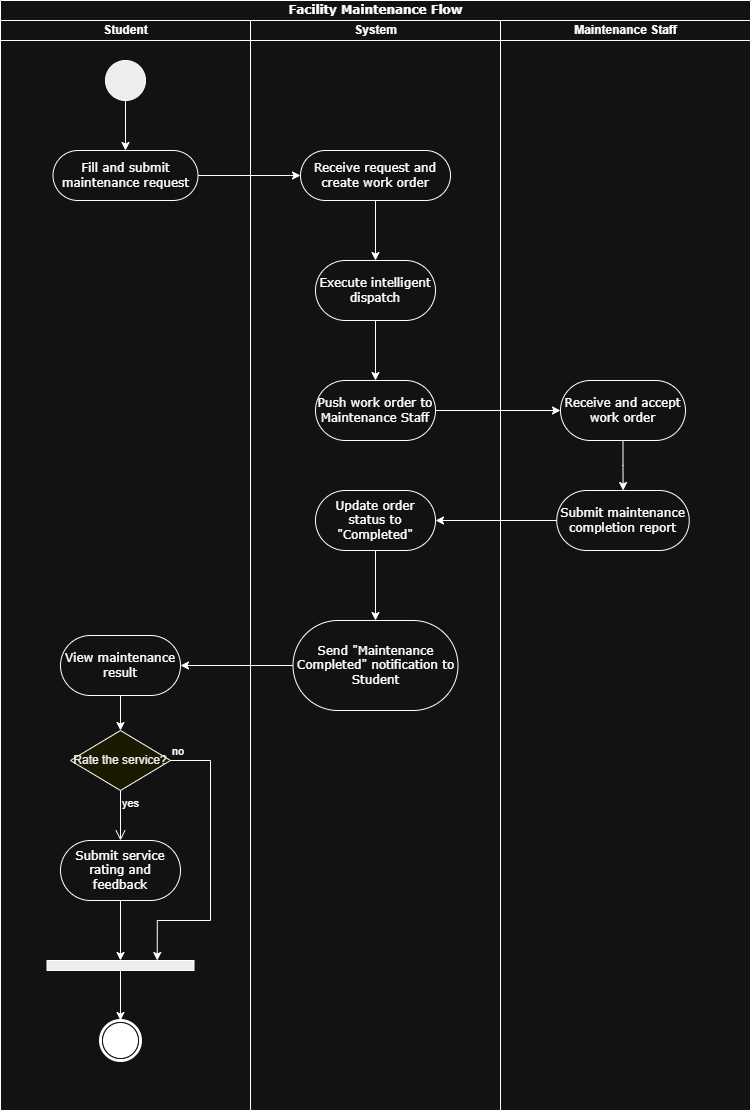

The diagram above was exported from draw.io. Its source (the exported page's mxGraphModel, read from the mxfile embedded in the PNG):
<mxGraphModel dx="1672" dy="1116" grid="1" gridSize="10" guides="1" tooltips="1" connect="1" arrows="1" fold="1" page="1" pageScale="1" pageWidth="827" pageHeight="1169" math="0" shadow="0">
  <root>
    <mxCell id="0" />
    <mxCell id="1" parent="0" />
    <mxCell id="trhc0Ie-O00yta9TVl5w-43" value="Facility Maintenance Flow" style="swimlane;html=1;childLayout=stackLayout;startSize=20;rounded=0;shadow=0;comic=0;labelBackgroundColor=none;strokeWidth=1;fontFamily=Verdana;fontSize=12;align=center;" vertex="1" parent="1">
      <mxGeometry x="40" y="20" width="750" height="1110" as="geometry" />
    </mxCell>
    <mxCell id="trhc0Ie-O00yta9TVl5w-44" value="Student" style="swimlane;html=1;startSize=20;" vertex="1" parent="trhc0Ie-O00yta9TVl5w-43">
      <mxGeometry y="20" width="250" height="1090" as="geometry">
        <mxRectangle y="20" width="40" height="970" as="alternateBounds" />
      </mxGeometry>
    </mxCell>
    <mxCell id="trhc0Ie-O00yta9TVl5w-45" style="edgeStyle=orthogonalEdgeStyle;rounded=0;orthogonalLoop=1;jettySize=auto;html=1;entryX=0.5;entryY=0;entryDx=0;entryDy=0;" edge="1" parent="trhc0Ie-O00yta9TVl5w-44" source="trhc0Ie-O00yta9TVl5w-46" target="trhc0Ie-O00yta9TVl5w-47">
      <mxGeometry relative="1" as="geometry" />
    </mxCell>
    <mxCell id="trhc0Ie-O00yta9TVl5w-46" value="" style="ellipse;whiteSpace=wrap;html=1;rounded=0;shadow=0;comic=0;labelBackgroundColor=none;strokeWidth=1;fillColor=#000000;fontFamily=Verdana;fontSize=12;align=center;" vertex="1" parent="trhc0Ie-O00yta9TVl5w-44">
      <mxGeometry x="105" y="40" width="40" height="40" as="geometry" />
    </mxCell>
    <mxCell id="trhc0Ie-O00yta9TVl5w-47" value="Fill and submit maintenance request" style="rounded=1;whiteSpace=wrap;html=1;shadow=0;comic=0;labelBackgroundColor=none;strokeWidth=1;fontFamily=Verdana;fontSize=12;align=center;arcSize=50;" vertex="1" parent="trhc0Ie-O00yta9TVl5w-44">
      <mxGeometry x="52.5" y="130" width="145" height="50" as="geometry" />
    </mxCell>
    <mxCell id="trhc0Ie-O00yta9TVl5w-48" style="edgeStyle=orthogonalEdgeStyle;rounded=0;orthogonalLoop=1;jettySize=auto;html=1;entryX=0.5;entryY=0;entryDx=0;entryDy=0;" edge="1" parent="trhc0Ie-O00yta9TVl5w-44" source="trhc0Ie-O00yta9TVl5w-49" target="trhc0Ie-O00yta9TVl5w-50">
      <mxGeometry relative="1" as="geometry" />
    </mxCell>
    <mxCell id="trhc0Ie-O00yta9TVl5w-49" value="View maintenance result" style="whiteSpace=wrap;html=1;fontFamily=Verdana;rounded=1;shadow=0;comic=0;labelBackgroundColor=none;strokeWidth=1;arcSize=50;" vertex="1" parent="trhc0Ie-O00yta9TVl5w-44">
      <mxGeometry x="60" y="615" width="120" height="60" as="geometry" />
    </mxCell>
    <mxCell id="trhc0Ie-O00yta9TVl5w-50" value="Rate the service?" style="rhombus;whiteSpace=wrap;html=1;fontColor=#000000;fillColor=#ffffc0;strokeColor=light-dark(#FF0000,#FFFFFF);" vertex="1" parent="trhc0Ie-O00yta9TVl5w-44">
      <mxGeometry x="70" y="710" width="100" height="60" as="geometry" />
    </mxCell>
    <mxCell id="trhc0Ie-O00yta9TVl5w-51" value="no" style="edgeStyle=orthogonalEdgeStyle;html=1;align=left;verticalAlign=bottom;endArrow=classic;strokeColor=light-dark(#FF0000,#FFFFFF);rounded=0;entryX=0.75;entryY=0;entryDx=0;entryDy=0;endFill=1;" edge="1" parent="trhc0Ie-O00yta9TVl5w-44" source="trhc0Ie-O00yta9TVl5w-50" target="trhc0Ie-O00yta9TVl5w-56">
      <mxGeometry x="-1" relative="1" as="geometry">
        <mxPoint x="190" y="820" as="targetPoint" />
        <Array as="points">
          <mxPoint x="210" y="740" />
          <mxPoint x="210" y="900" />
          <mxPoint x="157" y="900" />
        </Array>
      </mxGeometry>
    </mxCell>
    <mxCell id="trhc0Ie-O00yta9TVl5w-52" value="yes" style="edgeStyle=orthogonalEdgeStyle;html=1;align=left;verticalAlign=top;endArrow=open;endSize=8;strokeColor=light-dark(#FF0000,#FFFFFF);rounded=0;" edge="1" parent="trhc0Ie-O00yta9TVl5w-44" source="trhc0Ie-O00yta9TVl5w-50">
      <mxGeometry x="-1" relative="1" as="geometry">
        <mxPoint x="120" y="820" as="targetPoint" />
      </mxGeometry>
    </mxCell>
    <mxCell id="trhc0Ie-O00yta9TVl5w-53" style="edgeStyle=orthogonalEdgeStyle;rounded=0;orthogonalLoop=1;jettySize=auto;html=1;entryX=0.5;entryY=0;entryDx=0;entryDy=0;" edge="1" parent="trhc0Ie-O00yta9TVl5w-44" source="trhc0Ie-O00yta9TVl5w-54" target="trhc0Ie-O00yta9TVl5w-56">
      <mxGeometry relative="1" as="geometry" />
    </mxCell>
    <mxCell id="trhc0Ie-O00yta9TVl5w-54" value="Submit service rating and feedback" style="whiteSpace=wrap;html=1;fontFamily=Verdana;rounded=1;shadow=0;comic=0;labelBackgroundColor=none;strokeWidth=1;arcSize=50;" vertex="1" parent="trhc0Ie-O00yta9TVl5w-44">
      <mxGeometry x="60" y="820" width="120" height="60" as="geometry" />
    </mxCell>
    <mxCell id="trhc0Ie-O00yta9TVl5w-55" style="edgeStyle=orthogonalEdgeStyle;rounded=0;orthogonalLoop=1;jettySize=auto;html=1;entryX=0.5;entryY=0;entryDx=0;entryDy=0;" edge="1" parent="trhc0Ie-O00yta9TVl5w-44" source="trhc0Ie-O00yta9TVl5w-56" target="trhc0Ie-O00yta9TVl5w-57">
      <mxGeometry relative="1" as="geometry" />
    </mxCell>
    <mxCell id="trhc0Ie-O00yta9TVl5w-56" value="" style="whiteSpace=wrap;html=1;rounded=0;shadow=0;comic=0;labelBackgroundColor=none;strokeWidth=1;fillColor=#000000;fontFamily=Verdana;fontSize=12;align=center;rotation=0;" vertex="1" parent="trhc0Ie-O00yta9TVl5w-44">
      <mxGeometry x="46.5" y="940" width="147" height="10" as="geometry" />
    </mxCell>
    <mxCell id="trhc0Ie-O00yta9TVl5w-57" value="" style="shape=mxgraph.bpmn.shape;html=1;verticalLabelPosition=bottom;labelBackgroundColor=#ffffff;verticalAlign=top;perimeter=ellipsePerimeter;outline=end;symbol=terminate;rounded=0;shadow=0;comic=0;strokeWidth=1;fontFamily=Verdana;fontSize=12;align=center;" vertex="1" parent="trhc0Ie-O00yta9TVl5w-44">
      <mxGeometry x="100" y="1000" width="40" height="40" as="geometry" />
    </mxCell>
    <mxCell id="trhc0Ie-O00yta9TVl5w-58" value="System" style="swimlane;html=1;startSize=20;" vertex="1" parent="trhc0Ie-O00yta9TVl5w-43">
      <mxGeometry x="250" y="20" width="250" height="1090" as="geometry" />
    </mxCell>
    <mxCell id="trhc0Ie-O00yta9TVl5w-59" value="" style="edgeStyle=orthogonalEdgeStyle;rounded=0;orthogonalLoop=1;jettySize=auto;html=1;" edge="1" parent="trhc0Ie-O00yta9TVl5w-58" source="trhc0Ie-O00yta9TVl5w-60" target="trhc0Ie-O00yta9TVl5w-62">
      <mxGeometry relative="1" as="geometry" />
    </mxCell>
    <mxCell id="trhc0Ie-O00yta9TVl5w-60" value="Receive request and create work order" style="rounded=1;whiteSpace=wrap;html=1;shadow=0;comic=0;labelBackgroundColor=none;strokeWidth=1;fontFamily=Verdana;fontSize=12;align=center;arcSize=50;" vertex="1" parent="trhc0Ie-O00yta9TVl5w-58">
      <mxGeometry x="50" y="130" width="150" height="50" as="geometry" />
    </mxCell>
    <mxCell id="trhc0Ie-O00yta9TVl5w-61" value="" style="edgeStyle=orthogonalEdgeStyle;rounded=0;orthogonalLoop=1;jettySize=auto;html=1;" edge="1" parent="trhc0Ie-O00yta9TVl5w-58" source="trhc0Ie-O00yta9TVl5w-62" target="trhc0Ie-O00yta9TVl5w-63">
      <mxGeometry relative="1" as="geometry" />
    </mxCell>
    <mxCell id="trhc0Ie-O00yta9TVl5w-62" value="Execute intelligent dispatch" style="whiteSpace=wrap;html=1;fontFamily=Verdana;rounded=1;shadow=0;comic=0;labelBackgroundColor=none;strokeWidth=1;arcSize=50;" vertex="1" parent="trhc0Ie-O00yta9TVl5w-58">
      <mxGeometry x="65" y="240" width="120" height="60" as="geometry" />
    </mxCell>
    <mxCell id="trhc0Ie-O00yta9TVl5w-63" value="Push work order to Maintenance Staff" style="whiteSpace=wrap;html=1;fontFamily=Verdana;rounded=1;shadow=0;comic=0;labelBackgroundColor=none;strokeWidth=1;arcSize=50;" vertex="1" parent="trhc0Ie-O00yta9TVl5w-58">
      <mxGeometry x="65" y="360" width="120" height="60" as="geometry" />
    </mxCell>
    <mxCell id="trhc0Ie-O00yta9TVl5w-64" value="" style="edgeStyle=orthogonalEdgeStyle;rounded=0;orthogonalLoop=1;jettySize=auto;html=1;" edge="1" parent="trhc0Ie-O00yta9TVl5w-58" source="trhc0Ie-O00yta9TVl5w-65" target="trhc0Ie-O00yta9TVl5w-66">
      <mxGeometry relative="1" as="geometry" />
    </mxCell>
    <mxCell id="trhc0Ie-O00yta9TVl5w-65" value="Update order status to &quot;Completed&quot;" style="whiteSpace=wrap;html=1;fontFamily=Verdana;rounded=1;shadow=0;comic=0;labelBackgroundColor=none;strokeWidth=1;arcSize=50;" vertex="1" parent="trhc0Ie-O00yta9TVl5w-58">
      <mxGeometry x="65" y="470" width="120" height="60" as="geometry" />
    </mxCell>
    <mxCell id="trhc0Ie-O00yta9TVl5w-66" value="Send &quot;Maintenance Completed&quot; notification to Student" style="whiteSpace=wrap;html=1;fontFamily=Verdana;rounded=1;shadow=0;comic=0;labelBackgroundColor=none;strokeWidth=1;arcSize=50;" vertex="1" parent="trhc0Ie-O00yta9TVl5w-58">
      <mxGeometry x="42.5" y="600" width="165" height="90" as="geometry" />
    </mxCell>
    <mxCell id="trhc0Ie-O00yta9TVl5w-67" value="Maintenance Staff" style="swimlane;html=1;startSize=20;" vertex="1" parent="trhc0Ie-O00yta9TVl5w-43">
      <mxGeometry x="500" y="20" width="250" height="1090" as="geometry" />
    </mxCell>
    <mxCell id="trhc0Ie-O00yta9TVl5w-68" value="" style="edgeStyle=orthogonalEdgeStyle;rounded=0;orthogonalLoop=1;jettySize=auto;html=1;" edge="1" parent="trhc0Ie-O00yta9TVl5w-67" source="trhc0Ie-O00yta9TVl5w-69" target="trhc0Ie-O00yta9TVl5w-70">
      <mxGeometry relative="1" as="geometry" />
    </mxCell>
    <mxCell id="trhc0Ie-O00yta9TVl5w-69" value="Receive and accept work order" style="whiteSpace=wrap;html=1;fontFamily=Verdana;rounded=1;shadow=0;comic=0;labelBackgroundColor=none;strokeWidth=1;arcSize=50;" vertex="1" parent="trhc0Ie-O00yta9TVl5w-67">
      <mxGeometry x="60" y="360" width="125" height="60" as="geometry" />
    </mxCell>
    <mxCell id="trhc0Ie-O00yta9TVl5w-70" value="Submit maintenance completion report" style="whiteSpace=wrap;html=1;fontFamily=Verdana;rounded=1;shadow=0;comic=0;labelBackgroundColor=none;strokeWidth=1;arcSize=50;" vertex="1" parent="trhc0Ie-O00yta9TVl5w-67">
      <mxGeometry x="56.25" y="470" width="132.5" height="60" as="geometry" />
    </mxCell>
    <mxCell id="trhc0Ie-O00yta9TVl5w-71" style="edgeStyle=orthogonalEdgeStyle;rounded=0;orthogonalLoop=1;jettySize=auto;html=1;entryX=0;entryY=0.5;entryDx=0;entryDy=0;" edge="1" parent="trhc0Ie-O00yta9TVl5w-43" source="trhc0Ie-O00yta9TVl5w-47" target="trhc0Ie-O00yta9TVl5w-60">
      <mxGeometry relative="1" as="geometry">
        <Array as="points">
          <mxPoint x="290" y="175" />
          <mxPoint x="290" y="175" />
        </Array>
      </mxGeometry>
    </mxCell>
    <mxCell id="trhc0Ie-O00yta9TVl5w-72" style="edgeStyle=orthogonalEdgeStyle;rounded=0;orthogonalLoop=1;jettySize=auto;html=1;entryX=0;entryY=0.5;entryDx=0;entryDy=0;" edge="1" parent="trhc0Ie-O00yta9TVl5w-43" source="trhc0Ie-O00yta9TVl5w-63" target="trhc0Ie-O00yta9TVl5w-69">
      <mxGeometry relative="1" as="geometry">
        <mxPoint x="580" y="410" as="targetPoint" />
      </mxGeometry>
    </mxCell>
    <mxCell id="trhc0Ie-O00yta9TVl5w-73" value="" style="edgeStyle=orthogonalEdgeStyle;rounded=0;orthogonalLoop=1;jettySize=auto;html=1;" edge="1" parent="trhc0Ie-O00yta9TVl5w-43" source="trhc0Ie-O00yta9TVl5w-70" target="trhc0Ie-O00yta9TVl5w-65">
      <mxGeometry relative="1" as="geometry" />
    </mxCell>
    <mxCell id="trhc0Ie-O00yta9TVl5w-74" value="" style="edgeStyle=orthogonalEdgeStyle;rounded=0;orthogonalLoop=1;jettySize=auto;html=1;" edge="1" parent="trhc0Ie-O00yta9TVl5w-43" source="trhc0Ie-O00yta9TVl5w-66" target="trhc0Ie-O00yta9TVl5w-49">
      <mxGeometry relative="1" as="geometry" />
    </mxCell>
  </root>
</mxGraphModel>